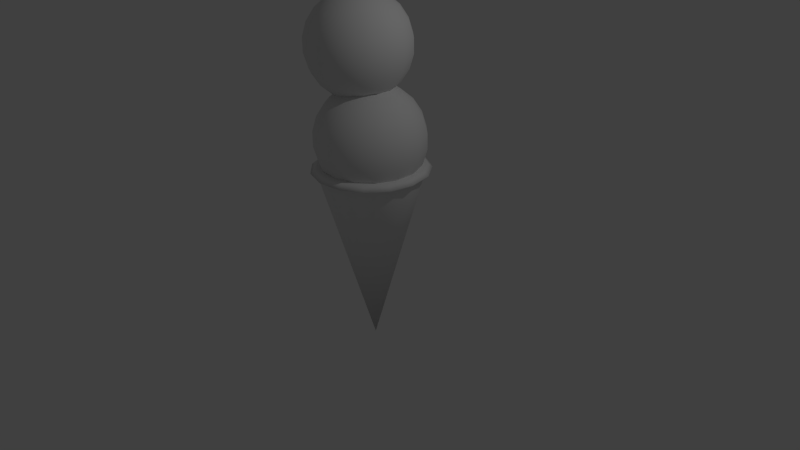 # Source: I-Icecream.blend  (saved by Blender 2.73.0; exported with 4.5.12 LTS)
import bpy
from mathutils import Matrix  # noqa: F401  (used for matrix-valued properties, if any)

bpy.ops.wm.read_factory_settings(use_empty=True)
scene = bpy.context.scene
scene.name = 'Scene'

# ---- collections
col_collection_1 = bpy.data.collections.new('Collection 1'); scene.collection.children.link(col_collection_1)

# ---- materials (node trees are filled in below, after node groups)
mat_002 = bpy.data.materials.new('マテリアル.002')
mat_002.alpha_threshold = 0.0
mat_002.use_transparent_shadow = False
mat_002.roughness = 0.5
mat_x = bpy.data.materials.new('マテリアル')
mat_x.alpha_threshold = 0.0
mat_x.use_transparent_shadow = False
mat_x.roughness = 0.5
mat_003 = bpy.data.materials.new('マテリアル.003')
mat_003.alpha_threshold = 0.0
mat_003.use_transparent_shadow = False
mat_003.roughness = 0.5

# ---- material node trees

# ---- world
world_world = bpy.data.worlds.new('World'); scene.world = world_world
world_world.color = (0.05088, 0.05088, 0.05088)
world_world.use_sun_shadow = False
world_world.sun_shadow_jitter_overblur = 0.0
world_world.cycles.sampling_method = 'MANUAL'
world_world.cycles.sample_map_resolution = 256

# ---- cameras
cam_camera = bpy.data.cameras.new('Camera')
cam_camera.clip_end = 100.0
cam_camera.lens = 35.0
cam_camera.sensor_width = 32.0
cam_camera.sensor_height = 18.0
cam_camera.ortho_scale = 7.314
cam_camera.dof.focus_distance = 0.0
cam_camera.dof.aperture_fstop = 128.0

# ---- lights
light_lamp = bpy.data.lights.new('Lamp', 'POINT')
light_lamp.transmission_factor = 0.0
light_lamp.cutoff_distance = 30.0
light_lamp.energy = 100.0
light_lamp.shadow_buffer_clip_start = 1.001
light_lamp.shadow_soft_size = 0.1
light_lamp.shadow_maximum_resolution = 0.006
light_lamp.use_absolute_resolution = True
light_lamp.cycles.use_multiple_importance_sampling = False

# ---- meshes
me_x = bpy.data.meshes.new('球')
me_x.from_pydata([(-0.2817, 0.0, 0.9595), (-0.5406, 0.0, 0.8413), (-0.7557, 0.0, 0.6549), (-0.9096, 0.0, 0.4154), (-0.9898, 0.0, 0.1423), (-0.9898, 0.0, -0.1423), (-0.9096, 0.0, -0.4154), (-0.7557, 0.0, -0.6549), (-0.5406, 0.0, -0.8413), (-0.2817, 0.0, -0.9595), (-0.2574, 0.1146, 0.9595), (-0.4939, 0.2199, 0.8413), (-0.6904, 0.3074, 0.6549), (-0.831, 0.37, 0.4154), (-0.9042, 0.4026, 0.1423), (-0.9042, 0.4026, -0.1423), (-0.831, 0.37, -0.4154), (-0.6904, 0.3074, -0.6549), (-0.4939, 0.2199, -0.8413), (-0.2574, 0.1146, -0.9595), (-0.1885, 0.2094, 0.9595), (-0.3618, 0.4018, 0.8413), (-0.5057, 0.5616, 0.6549), (-0.6087, 0.676, 0.4154), (-0.6623, 0.7356, 0.1423), (-0.6623, 0.7356, -0.1423), (-0.6087, 0.676, -0.4154), (-0.5057, 0.5616, -0.6549), (-0.3618, 0.4018, -0.8413), (-0.1885, 0.2094, -0.9595), (-0.08706, 0.2679, 0.9595), (-0.1671, 0.5142, 0.8413), (-0.2335, 0.7188, 0.6549), (-0.2811, 0.8651, 0.4154), (-0.3059, 0.9414, 0.1423), (-0.3059, 0.9414, -0.1423), (-0.2811, 0.8651, -0.4154), (-0.2335, 0.7188, -0.6549), (-0.1671, 0.5142, -0.8413), (-0.08706, 0.2679, -0.9595), (0.02945, 0.2802, 0.9595), (0.05651, 0.5377, 0.8413), (0.079, 0.7516, 0.6549), (0.09508, 0.9046, 0.4154), (0.1035, 0.9844, 0.1423), (0.1035, 0.9844, -0.1423), (0.09508, 0.9046, -0.4154), (0.079, 0.7516, -0.6549), (0.05651, 0.5377, -0.8413), (0.02945, 0.2802, -0.9595), (-1.51e-07, 0.0, -1.0), (0.1409, 0.244, 0.9595), (0.2703, 0.4682, 0.8413), (0.3779, 0.6545, 0.6549), (0.4548, 0.7878, 0.4154), (0.4949, 0.8572, 0.1423), (0.4949, 0.8572, -0.1423), (0.4548, 0.7878, -0.4154), (0.3779, 0.6545, -0.6549), (0.2703, 0.4682, -0.8413), (0.1409, 0.244, -0.9595), (0.2279, 0.1656, 0.9595), (0.4374, 0.3178, 0.8413), (0.6114, 0.4442, 0.6549), (0.7359, 0.5347, 0.4154), (0.8008, 0.5818, 0.1423), (0.8008, 0.5818, -0.1423), (0.7359, 0.5347, -0.4154), (0.6114, 0.4442, -0.6549), (0.4374, 0.3178, -0.8413), (0.2279, 0.1656, -0.9595), (-2.987e-07, -3.139e-08, 1.0), (0.2756, 0.05858, 0.9595), (0.5288, 0.1124, 0.8413), (0.7392, 0.1571, 0.6549), (0.8898, 0.1891, 0.4154), (0.9682, 0.2058, 0.1423), (0.9682, 0.2058, -0.1423), (0.8898, 0.1891, -0.4154), (0.7392, 0.1571, -0.6549), (0.5288, 0.1124, -0.8413), (0.2756, 0.05858, -0.9595), (0.2756, -0.05858, 0.9595), (0.5288, -0.1124, 0.8413), (0.7392, -0.1571, 0.6549), (0.8898, -0.1891, 0.4154), (0.9682, -0.2058, 0.1423), (0.9682, -0.2058, -0.1423), (0.8898, -0.1891, -0.4154), (0.7392, -0.1571, -0.6549), (0.5288, -0.1124, -0.8413), (0.2756, -0.05858, -0.9595), (0.2279, -0.1656, 0.9595), (0.4374, -0.3178, 0.8413), (0.6114, -0.4442, 0.6549), (0.7359, -0.5347, 0.4154), (0.8008, -0.5818, 0.1423), (0.8008, -0.5818, -0.1423), (0.7359, -0.5347, -0.4154), (0.6114, -0.4442, -0.6549), (0.4374, -0.3178, -0.8413), (0.2279, -0.1656, -0.9595), (0.1409, -0.244, 0.9595), (0.2703, -0.4682, 0.8413), (0.3779, -0.6545, 0.6549), (0.4548, -0.7878, 0.4154), (0.4949, -0.8572, 0.1423), (0.4949, -0.8572, -0.1423), (0.4548, -0.7878, -0.4154), (0.3779, -0.6545, -0.6549), (0.2703, -0.4682, -0.8413), (0.1409, -0.244, -0.9595), (0.02945, -0.2802, 0.9595), (0.05651, -0.5377, 0.8413), (0.079, -0.7516, 0.6549), (0.09508, -0.9046, 0.4154), (0.1035, -0.9844, 0.1423), (0.1035, -0.9844, -0.1423), (0.09508, -0.9046, -0.4154), (0.079, -0.7516, -0.6549), (0.05651, -0.5377, -0.8413), (0.02945, -0.2802, -0.9595), (-0.08706, -0.2679, 0.9595), (-0.1671, -0.5142, 0.8413), (-0.2335, -0.7188, 0.6549), (-0.2811, -0.8651, 0.4154), (-0.3059, -0.9414, 0.1423), (-0.3059, -0.9414, -0.1423), (-0.2811, -0.8651, -0.4154), (-0.2335, -0.7188, -0.6549), (-0.1671, -0.5142, -0.8413), (-0.08706, -0.2679, -0.9595), (-0.1885, -0.2094, 0.9595), (-0.3618, -0.4018, 0.8413), (-0.5057, -0.5616, 0.6549), (-0.6087, -0.676, 0.4154), (-0.6623, -0.7356, 0.1423), (-0.6623, -0.7356, -0.1423), (-0.6087, -0.676, -0.4154), (-0.5057, -0.5616, -0.6549), (-0.3618, -0.4018, -0.8413), (-0.1885, -0.2094, -0.9595), (-0.2574, -0.1146, 0.9595), (-0.4939, -0.2199, 0.8413), (-0.6904, -0.3074, 0.6549), (-0.831, -0.37, 0.4154), (-0.9042, -0.4026, 0.1423), (-0.9042, -0.4026, -0.1423), (-0.831, -0.37, -0.4154), (-0.6904, -0.3074, -0.6549), (-0.4939, -0.2199, -0.8413), (-0.2574, -0.1146, -0.9595)], [], [(9, 8, 18, 19), (8, 7, 17, 18), (7, 6, 16, 17), (6, 5, 15, 16), (5, 4, 14, 15), (4, 3, 13, 14), (3, 2, 12, 13), (2, 1, 11, 12), (1, 0, 10, 11), (19, 18, 28, 29), (18, 17, 27, 28), (17, 16, 26, 27), (16, 15, 25, 26), (15, 14, 24, 25), (14, 13, 23, 24), (13, 12, 22, 23), (12, 11, 21, 22), (11, 10, 20, 21), (29, 28, 38, 39), (28, 27, 37, 38), (27, 26, 36, 37), (26, 25, 35, 36), (25, 24, 34, 35), (24, 23, 33, 34), (23, 22, 32, 33), (22, 21, 31, 32), (21, 20, 30, 31), (39, 38, 48, 49), (38, 37, 47, 48), (37, 36, 46, 47), (36, 35, 45, 46), (35, 34, 44, 45), (34, 33, 43, 44), (33, 32, 42, 43), (32, 31, 41, 42), (31, 30, 40, 41), (49, 48, 59, 60), (48, 47, 58, 59), (47, 46, 57, 58), (46, 45, 56, 57), (45, 44, 55, 56), (44, 43, 54, 55), (43, 42, 53, 54), (42, 41, 52, 53), (41, 40, 51, 52), (60, 59, 69, 70), (59, 58, 68, 69), (58, 57, 67, 68), (57, 56, 66, 67), (56, 55, 65, 66), (55, 54, 64, 65), (54, 53, 63, 64), (53, 52, 62, 63), (52, 51, 61, 62), (70, 69, 80, 81), (69, 68, 79, 80), (68, 67, 78, 79), (67, 66, 77, 78), (66, 65, 76, 77), (65, 64, 75, 76), (64, 63, 74, 75), (63, 62, 73, 74), (62, 61, 72, 73), (81, 80, 90, 91), (80, 79, 89, 90), (79, 78, 88, 89), (78, 77, 87, 88), (77, 76, 86, 87), (76, 75, 85, 86), (75, 74, 84, 85), (74, 73, 83, 84), (73, 72, 82, 83), (91, 90, 100, 101), (90, 89, 99, 100), (89, 88, 98, 99), (88, 87, 97, 98), (87, 86, 96, 97), (86, 85, 95, 96), (85, 84, 94, 95), (84, 83, 93, 94), (83, 82, 92, 93), (101, 100, 110, 111), (100, 99, 109, 110), (99, 98, 108, 109), (98, 97, 107, 108), (97, 96, 106, 107), (96, 95, 105, 106), (95, 94, 104, 105), (94, 93, 103, 104), (93, 92, 102, 103), (111, 110, 120, 121), (110, 109, 119, 120), (109, 108, 118, 119), (108, 107, 117, 118), (107, 106, 116, 117), (106, 105, 115, 116), (105, 104, 114, 115), (104, 103, 113, 114), (103, 102, 112, 113), (121, 120, 130, 131), (120, 119, 129, 130), (119, 118, 128, 129), (118, 117, 127, 128), (117, 116, 126, 127), (116, 115, 125, 126), (115, 114, 124, 125), (114, 113, 123, 124), (113, 112, 122, 123), (131, 130, 140, 141), (130, 129, 139, 140), (129, 128, 138, 139), (128, 127, 137, 138), (127, 126, 136, 137), (126, 125, 135, 136), (125, 124, 134, 135), (124, 123, 133, 134), (123, 122, 132, 133), (141, 140, 150, 151), (140, 139, 149, 150), (139, 138, 148, 149), (138, 137, 147, 148), (137, 136, 146, 147), (136, 135, 145, 146), (135, 134, 144, 145), (134, 133, 143, 144), (133, 132, 142, 143), (50, 9, 19), (0, 71, 10), (50, 19, 29), (10, 71, 20), (50, 29, 39), (20, 71, 30), (50, 39, 49), (30, 71, 40), (50, 49, 60), (40, 71, 51), (50, 60, 70), (51, 71, 61), (50, 70, 81), (61, 71, 72), (50, 81, 91), (72, 71, 82), (50, 91, 101), (82, 71, 92), (50, 101, 111), (92, 71, 102), (50, 111, 121), (102, 71, 112), (50, 121, 131), (112, 71, 122), (50, 131, 141), (122, 71, 132), (50, 141, 151), (132, 71, 142), (50, 151, 9), (151, 150, 8, 9), (150, 149, 7, 8), (149, 148, 6, 7), (148, 147, 5, 6), (147, 146, 4, 5), (146, 145, 3, 4), (145, 144, 2, 3), (144, 143, 1, 2), (143, 142, 0, 1), (142, 71, 0)])
me_x.polygons.foreach_set('use_smooth', [True] * 165)
_uv = me_x.uv_layers.new(name='UVマップ')
_uv.uv.foreach_set('vector', [0.7793, 0.1971, 0.7625, 0.1486, 0.8043, 0.1431, 0.8, 0.1942, 0.7625, 0.1486, 0.7448, 0.09526, 0.8098, 0.08712, 0.8043, 0.1431, 0.396, 0.9305, 0.3899, 0.8219, 0.4866, 0.801, 0.5364, 0.8978, 0.3899, 0.8219, 0.3891, 0.7572, 0.4596, 0.7422, 0.4866, 0.801, 0.3891, 0.7572, 0.3895, 0.7125, 0.4418, 0.7012, 0.4596, 0.7422, 0.3895, 0.7125, 0.39, 0.6786, 0.4285, 0.67, 0.4418, 0.7012, 0.39, 0.6786, 0.3903, 0.6509, 0.4175, 0.6446, 0.4285, 0.67, 0.3903, 0.6509, 0.3902, 0.627, 0.4077, 0.6228, 0.4175, 0.6446, 0.3902, 0.627, 0.3898, 0.6051, 0.3984, 0.603, 0.4077, 0.6228, 0.8, 0.1942, 0.8043, 0.1431, 0.8448, 0.155, 0.82, 0.2, 0.8043, 0.1431, 0.8098, 0.08712, 0.8725, 0.1061, 0.8448, 0.155, 0.5364, 0.8978, 0.4866, 0.801, 0.5666, 0.7426, 0.6514, 0.8107, 0.4866, 0.801, 0.4596, 0.7422, 0.5179, 0.6998, 0.5666, 0.7426, 0.4596, 0.7422, 0.4418, 0.7012, 0.485, 0.6696, 0.5179, 0.6998, 0.4418, 0.7012, 0.4285, 0.67, 0.4601, 0.6465, 0.485, 0.6696, 0.4285, 0.67, 0.4175, 0.6446, 0.4397, 0.6279, 0.4601, 0.6465, 0.4175, 0.6446, 0.4077, 0.6228, 0.4219, 0.6119, 0.4397, 0.6279, 0.4077, 0.6228, 0.3984, 0.603, 0.4054, 0.5976, 0.4219, 0.6119, 0.82, 0.2, 0.8448, 0.155, 0.8769, 0.1824, 0.8359, 0.2134, 0.8448, 0.155, 0.8725, 0.1061, 0.9221, 0.149, 0.8769, 0.1824, 0.6514, 0.8107, 0.5666, 0.7426, 0.6158, 0.6567, 0.721, 0.6844, 0.5666, 0.7426, 0.5179, 0.6998, 0.554, 0.6374, 0.6158, 0.6567, 0.5179, 0.6998, 0.485, 0.6696, 0.5116, 0.6232, 0.554, 0.6374, 0.485, 0.6696, 0.4601, 0.6465, 0.4795, 0.6122, 0.5116, 0.6232, 0.4601, 0.6465, 0.4397, 0.6279, 0.4533, 0.6034, 0.4795, 0.6122, 0.4397, 0.6279, 0.4219, 0.6119, 0.4305, 0.5961, 0.4533, 0.6034, 0.4219, 0.6119, 0.4054, 0.5976, 0.4096, 0.5897, 0.4305, 0.5961, 0.8359, 0.2134, 0.8769, 0.1824, 0.895, 0.2204, 0.845, 0.2321, 0.8769, 0.1824, 0.9221, 0.149, 0.9499, 0.2083, 0.895, 0.2204, 0.721, 0.6844, 0.6158, 0.6567, 0.6259, 0.5582, 0.7333, 0.5407, 0.6158, 0.6567, 0.554, 0.6374, 0.5615, 0.5657, 0.6259, 0.5582, 0.554, 0.6374, 0.5116, 0.6232, 0.517, 0.57, 0.5615, 0.5657, 0.5116, 0.6232, 0.4795, 0.6122, 0.4832, 0.573, 0.517, 0.57, 0.4795, 0.6122, 0.4533, 0.6034, 0.4557, 0.5756, 0.4832, 0.573, 0.4533, 0.6034, 0.4305, 0.5961, 0.4319, 0.5782, 0.4557, 0.5756, 0.4305, 0.5961, 0.4096, 0.5897, 0.4102, 0.5809, 0.4319, 0.5782, 0.845, 0.2321, 0.895, 0.2204, 0.8962, 0.2626, 0.8457, 0.2529, 0.895, 0.2204, 0.9499, 0.2083, 0.9512, 0.2738, 0.8962, 0.2626, 0.7333, 0.5407, 0.6259, 0.5582, 0.5949, 0.4641, 0.686, 0.4045, 0.6259, 0.5582, 0.5615, 0.5657, 0.5392, 0.4972, 0.5949, 0.4641, 0.5615, 0.5657, 0.517, 0.57, 0.5003, 0.5192, 0.5392, 0.4972, 0.517, 0.57, 0.4832, 0.573, 0.4707, 0.5357, 0.5003, 0.5192, 0.4832, 0.573, 0.4557, 0.5756, 0.4466, 0.5493, 0.4707, 0.5357, 0.4557, 0.5756, 0.4319, 0.5782, 0.4259, 0.5613, 0.4466, 0.5493, 0.4319, 0.5782, 0.4102, 0.5809, 0.4072, 0.5726, 0.4259, 0.5613, 0.8457, 0.2529, 0.8962, 0.2626, 0.8801, 0.3015, 0.8379, 0.2722, 0.8962, 0.2626, 0.9512, 0.2738, 0.9258, 0.3342, 0.8801, 0.3015, 0.686, 0.4045, 0.5949, 0.4641, 0.5284, 0.3907, 0.5873, 0.2992, 0.5949, 0.4641, 0.5392, 0.4972, 0.491, 0.4436, 0.5284, 0.3907, 0.5392, 0.4972, 0.5003, 0.5192, 0.4644, 0.4795, 0.491, 0.4436, 0.5003, 0.5192, 0.4707, 0.5357, 0.444, 0.5067, 0.4644, 0.4795, 0.4707, 0.5357, 0.4466, 0.5493, 0.4276, 0.5289, 0.444, 0.5067, 0.4466, 0.5493, 0.4259, 0.5613, 0.4136, 0.5482, 0.4276, 0.5289, 0.4259, 0.5613, 0.4072, 0.5726, 0.401, 0.5662, 0.4136, 0.5482, 0.8379, 0.2722, 0.8801, 0.3015, 0.8495, 0.3306, 0.8229, 0.2866, 0.8801, 0.3015, 0.9258, 0.3342, 0.878, 0.3791, 0.8495, 0.3306, 0.5873, 0.2992, 0.5284, 0.3907, 0.4378, 0.3508, 0.4544, 0.2432, 0.5284, 0.3907, 0.491, 0.4436, 0.4251, 0.4143, 0.4378, 0.3508, 0.491, 0.4436, 0.4644, 0.4795, 0.4154, 0.4579, 0.4251, 0.4143, 0.4644, 0.4795, 0.444, 0.5067, 0.4079, 0.491, 0.4154, 0.4579, 0.444, 0.5067, 0.4276, 0.5289, 0.4019, 0.518, 0.4079, 0.491, 0.4276, 0.5289, 0.4136, 0.5482, 0.397, 0.5414, 0.4019, 0.518, 0.4136, 0.5482, 0.401, 0.5662, 0.3928, 0.5629, 0.397, 0.5414, 0.8229, 0.2866, 0.8495, 0.3306, 0.8098, 0.3447, 0.8034, 0.2937, 0.8495, 0.3306, 0.878, 0.3791, 0.816, 0.4005, 0.8098, 0.3447, 0.4544, 0.2432, 0.4378, 0.3508, 0.3388, 0.3511, 0.3102, 0.2461, 0.4378, 0.3508, 0.4251, 0.4143, 0.353, 0.4143, 0.3388, 0.3511, 0.4251, 0.4143, 0.4154, 0.4579, 0.3619, 0.4581, 0.353, 0.4143, 0.4154, 0.4579, 0.4079, 0.491, 0.3685, 0.4914, 0.3619, 0.4581, 0.4079, 0.491, 0.4019, 0.518, 0.374, 0.5185, 0.3685, 0.4914, 0.4019, 0.518, 0.397, 0.5414, 0.379, 0.5418, 0.374, 0.5185, 0.397, 0.5414, 0.3928, 0.5629, 0.384, 0.5632, 0.379, 0.5418, 0.8034, 0.2937, 0.8098, 0.3447, 0.7677, 0.3414, 0.7826, 0.2923, 0.8098, 0.3447, 0.816, 0.4005, 0.7507, 0.395, 0.7677, 0.3414, 0.3102, 0.2461, 0.3388, 0.3511, 0.2485, 0.3917, 0.1796, 0.3074, 0.3388, 0.3511, 0.353, 0.4143, 0.2872, 0.4436, 0.2485, 0.3917, 0.353, 0.4143, 0.3619, 0.4581, 0.3131, 0.48, 0.2872, 0.4436, 0.3619, 0.4581, 0.3685, 0.4914, 0.3326, 0.5077, 0.3131, 0.48, 0.3685, 0.4914, 0.374, 0.5185, 0.3487, 0.5303, 0.3326, 0.5077, 0.374, 0.5185, 0.379, 0.5418, 0.3628, 0.5496, 0.3487, 0.5303, 0.379, 0.5418, 0.384, 0.5632, 0.376, 0.567, 0.3628, 0.5496, 0.7826, 0.2923, 0.7677, 0.3414, 0.7306, 0.3213, 0.7643, 0.2825, 0.7677, 0.3414, 0.7507, 0.395, 0.6933, 0.3634, 0.7306, 0.3213, 0.1796, 0.3074, 0.2485, 0.3917, 0.1824, 0.4655, 0.08529, 0.4165, 0.2485, 0.3917, 0.2872, 0.4436, 0.2389, 0.4972, 0.1824, 0.4655, 0.2872, 0.4436, 0.3131, 0.48, 0.2774, 0.5199, 0.2389, 0.4972, 0.3131, 0.48, 0.3326, 0.5077, 0.3066, 0.5373, 0.2774, 0.5199, 0.3326, 0.5077, 0.3487, 0.5303, 0.3304, 0.5513, 0.3066, 0.5373, 0.3487, 0.5303, 0.3628, 0.5496, 0.3511, 0.5632, 0.3304, 0.5513, 0.3628, 0.5496, 0.376, 0.567, 0.3703, 0.5738, 0.3511, 0.5632, 0.7643, 0.2825, 0.7306, 0.3213, 0.7049, 0.2879, 0.7515, 0.2661, 0.7306, 0.3213, 0.6933, 0.3634, 0.6538, 0.3111, 0.7049, 0.2879, 0.08529, 0.4165, 0.1824, 0.4655, 0.1521, 0.5598, 0.04347, 0.5545, 0.1824, 0.4655, 0.2389, 0.4972, 0.2166, 0.5657, 0.1521, 0.5598, 0.2389, 0.4972, 0.2774, 0.5199, 0.2611, 0.5708, 0.2166, 0.5657, 0.2774, 0.5199, 0.3066, 0.5373, 0.2948, 0.5748, 0.2611, 0.5708, 0.3066, 0.5373, 0.3304, 0.5513, 0.3222, 0.578, 0.2948, 0.5748, 0.3304, 0.5513, 0.3511, 0.5632, 0.346, 0.5805, 0.3222, 0.578, 0.3511, 0.5632, 0.3703, 0.5738, 0.3678, 0.5823, 0.346, 0.5805, 0.7515, 0.2661, 0.7049, 0.2879, 0.6951, 0.2469, 0.7464, 0.2459, 0.7049, 0.2879, 0.6538, 0.3111, 0.6389, 0.2473, 0.6951, 0.2469, 0.04347, 0.5545, 0.1521, 0.5598, 0.1628, 0.6582, 0.06144, 0.6976, 0.1521, 0.5598, 0.2166, 0.5657, 0.2242, 0.6374, 0.1628, 0.6582, 0.2166, 0.5657, 0.2611, 0.5708, 0.2668, 0.624, 0.2242, 0.6374, 0.2611, 0.5708, 0.2948, 0.5748, 0.2993, 0.614, 0.2668, 0.624, 0.2948, 0.5748, 0.3222, 0.578, 0.3256, 0.6057, 0.2993, 0.614, 0.3222, 0.578, 0.346, 0.5805, 0.3483, 0.5983, 0.3256, 0.6057, 0.346, 0.5805, 0.3678, 0.5823, 0.369, 0.5911, 0.3483, 0.5983, 0.7464, 0.2459, 0.6951, 0.2469, 0.7027, 0.2054, 0.7501, 0.2254, 0.6951, 0.2469, 0.6389, 0.2473, 0.6512, 0.1829, 0.7027, 0.2054, 0.06144, 0.6976, 0.1628, 0.6582, 0.2127, 0.7438, 0.1361, 0.821, 0.1628, 0.6582, 0.2242, 0.6374, 0.2603, 0.6998, 0.2127, 0.7438, 0.2242, 0.6374, 0.2668, 0.624, 0.2937, 0.6702, 0.2603, 0.6998, 0.2668, 0.624, 0.2993, 0.614, 0.3193, 0.6479, 0.2937, 0.6702, 0.2993, 0.614, 0.3256, 0.6057, 0.34, 0.6296, 0.3193, 0.6479, 0.3256, 0.6057, 0.3483, 0.5983, 0.3577, 0.6136, 0.34, 0.6296, 0.3483, 0.5983, 0.369, 0.5911, 0.3737, 0.5986, 0.3577, 0.6136, 0.7501, 0.2254, 0.7027, 0.2054, 0.7266, 0.1707, 0.7617, 0.2081, 0.7027, 0.2054, 0.6512, 0.1829, 0.6887, 0.1292, 0.7266, 0.1707, 0.1361, 0.821, 0.2127, 0.7438, 0.293, 0.8017, 0.2544, 0.9034, 0.2127, 0.7438, 0.2603, 0.6998, 0.3186, 0.7422, 0.293, 0.8017, 0.2603, 0.6998, 0.2937, 0.6702, 0.3371, 0.7015, 0.3186, 0.7422, 0.2937, 0.6702, 0.3193, 0.6479, 0.3514, 0.6708, 0.3371, 0.7015, 0.3193, 0.6479, 0.34, 0.6296, 0.3629, 0.6456, 0.3514, 0.6708, 0.34, 0.6296, 0.3577, 0.6136, 0.3725, 0.6238, 0.3629, 0.6456, 0.3577, 0.6136, 0.3737, 0.5986, 0.3811, 0.6036, 0.3725, 0.6238, 0.7964, 0.2442, 0.7793, 0.1971, 0.8, 0.1942, 0.3898, 0.6051, 0.3891, 0.5838, 0.3984, 0.603, 0.7964, 0.2442, 0.8, 0.1942, 0.82, 0.2, 0.3984, 0.603, 0.3891, 0.5838, 0.4054, 0.5976, 0.7964, 0.2442, 0.82, 0.2, 0.8359, 0.2134, 0.4054, 0.5976, 0.3891, 0.5838, 0.4096, 0.5897, 0.7964, 0.2442, 0.8359, 0.2134, 0.845, 0.2321, 0.4096, 0.5897, 0.3891, 0.5838, 0.4102, 0.5809, 0.7964, 0.2442, 0.845, 0.2321, 0.8457, 0.2529, 0.4102, 0.5809, 0.3891, 0.5838, 0.4072, 0.5726, 0.7964, 0.2442, 0.8457, 0.2529, 0.8379, 0.2722, 0.4072, 0.5726, 0.3891, 0.5838, 0.401, 0.5662, 0.7964, 0.2442, 0.8379, 0.2722, 0.8229, 0.2866, 0.401, 0.5662, 0.3891, 0.5838, 0.3928, 0.5629, 0.7964, 0.2442, 0.8229, 0.2866, 0.8034, 0.2937, 0.3928, 0.5629, 0.3891, 0.5838, 0.384, 0.5632, 0.7964, 0.2442, 0.8034, 0.2937, 0.7826, 0.2923, 0.384, 0.5632, 0.3891, 0.5838, 0.376, 0.567, 0.7964, 0.2442, 0.7826, 0.2923, 0.7643, 0.2825, 0.376, 0.567, 0.3891, 0.5838, 0.3703, 0.5738, 0.7964, 0.2442, 0.7643, 0.2825, 0.7515, 0.2661, 0.3703, 0.5738, 0.3891, 0.5838, 0.3678, 0.5823, 0.7964, 0.2442, 0.7515, 0.2661, 0.7464, 0.2459, 0.3678, 0.5823, 0.3891, 0.5838, 0.369, 0.5911, 0.7964, 0.2442, 0.7464, 0.2459, 0.7501, 0.2254, 0.369, 0.5911, 0.3891, 0.5838, 0.3737, 0.5986, 0.7964, 0.2442, 0.7501, 0.2254, 0.7617, 0.2081, 0.3737, 0.5986, 0.3891, 0.5838, 0.3811, 0.6036, 0.7964, 0.2442, 0.7617, 0.2081, 0.7793, 0.1971, 0.7617, 0.2081, 0.7266, 0.1707, 0.7625, 0.1486, 0.7793, 0.1971, 0.7266, 0.1707, 0.6887, 0.1292, 0.7448, 0.09526, 0.7625, 0.1486, 0.2544, 0.9034, 0.293, 0.8017, 0.3899, 0.8219, 0.396, 0.9305, 0.293, 0.8017, 0.3186, 0.7422, 0.3891, 0.7572, 0.3899, 0.8219, 0.3186, 0.7422, 0.3371, 0.7015, 0.3895, 0.7125, 0.3891, 0.7572, 0.3371, 0.7015, 0.3514, 0.6708, 0.39, 0.6786, 0.3895, 0.7125, 0.3514, 0.6708, 0.3629, 0.6456, 0.3903, 0.6509, 0.39, 0.6786, 0.3629, 0.6456, 0.3725, 0.6238, 0.3902, 0.627, 0.3903, 0.6509, 0.3725, 0.6238, 0.3811, 0.6036, 0.3898, 0.6051, 0.3902, 0.627, 0.3811, 0.6036, 0.3891, 0.5838, 0.3898, 0.6051])
me_x.materials.append(mat_002)
me_x.use_remesh_preserve_volume = False
me_x.use_remesh_preserve_attributes = False
me_x.use_mirror_vertex_groups = False
me_x.update()
me_x_1 = bpy.data.meshes.new('円錐')
me_x_1.from_pydata([(0.7509, 1.816e-07, -1.203), (0.6758, 1.904e-07, -1.261), (0.5256, 1.904e-07, -1.261), (0.4505, 1.816e-07, -1.203), (0.5256, 1.728e-07, -1.144), (0.6758, 1.728e-07, -1.144), (0.686, -0.3054, -1.203), (0.6174, -0.2749, -1.261), (0.4802, -0.2138, -1.261), (0.4116, -0.1832, -1.203), (0.4802, -0.2138, -1.144), (0.6174, -0.2749, -1.144), (0.5024, -0.558, -1.203), (0.4522, -0.5022, -1.261), (0.3517, -0.3906, -1.261), (0.3015, -0.3348, -1.203), (0.3517, -0.3906, -1.144), (0.4522, -0.5022, -1.144), (0.232, -0.7141, -1.203), (0.2088, -0.6427, -1.261), (0.1624, -0.4999, -1.261), (0.1392, -0.4285, -1.203), (0.1624, -0.4999, -1.144), (0.2088, -0.6427, -1.144), (-0.07849, -0.7468, -1.203), (-0.07064, -0.6721, -1.261), (-0.05494, -0.5227, -1.261), (-0.04709, -0.4481, -1.203), (-0.05494, -0.5227, -1.144), (-0.07064, -0.6721, -1.144), (-0.3754, -0.6503, -1.203), (-0.3379, -0.5852, -1.261), (-0.2628, -0.4552, -1.261), (-0.2253, -0.3902, -1.203), (-0.2628, -0.4552, -1.144), (-0.3379, -0.5852, -1.144), (-0.6075, -0.4414, -1.203), (-0.5467, -0.3972, -1.261), (-0.4252, -0.3089, -1.261), (-0.3645, -0.2648, -1.203), (-0.4252, -0.3089, -1.144), (-0.5467, -0.3972, -1.144), (-0.7345, -0.1561, -1.203), (-0.661, -0.1405, -1.261), (-0.5141, -0.1093, -1.261), (-0.4407, -0.09367, -1.203), (-0.5141, -0.1093, -1.144), (-0.661, -0.1405, -1.144), (-0.7345, 0.1561, -1.203), (-0.661, 0.1405, -1.261), (-0.5141, 0.1093, -1.261), (-0.4407, 0.09367, -1.203), (-0.5141, 0.1093, -1.144), (-0.661, 0.1405, -1.144), (-0.6075, 0.4414, -1.203), (-0.5467, 0.3972, -1.261), (-0.4252, 0.3089, -1.261), (-0.3645, 0.2648, -1.203), (-0.4252, 0.3089, -1.144), (-0.5467, 0.3972, -1.144), (-0.3754, 0.6503, -1.203), (-0.3379, 0.5852, -1.261), (-0.2628, 0.4552, -1.261), (-0.2253, 0.3902, -1.203), (-0.2628, 0.4552, -1.144), (-0.3379, 0.5852, -1.144), (-0.07849, 0.7468, -1.203), (-0.07064, 0.6721, -1.261), (-0.05494, 0.5227, -1.261), (-0.04709, 0.4481, -1.203), (-0.05494, 0.5227, -1.144), (-0.07064, 0.6721, -1.144), (0.232, 0.7141, -1.203), (0.2088, 0.6427, -1.261), (0.1624, 0.4999, -1.261), (0.1392, 0.4285, -1.203), (0.1624, 0.4999, -1.144), (0.2088, 0.6427, -1.144), (0.5024, 0.558, -1.203), (0.4522, 0.5022, -1.261), (0.3517, 0.3906, -1.261), (0.3015, 0.3348, -1.203), (0.3517, 0.3906, -1.144), (0.4522, 0.5022, -1.144), (0.686, 0.3054, -1.203), (0.6174, 0.2749, -1.261), (0.4802, 0.2138, -1.261), (0.4116, 0.1832, -1.203), (0.4802, 0.2138, -1.144), (0.6174, 0.2749, -1.144), (0.0, 0.67, -1.17), (0.2725, 0.6121, -1.17), (0.4979, 0.4483, -1.17), (0.6372, 0.207, -1.17), (0.6663, -0.07003, -1.17), (0.5802, -0.335, -1.17), (0.3938, -0.542, -1.17), (0.1393, -0.6554, -1.17), (-0.1393, -0.6554, -1.17), (-0.3938, -0.542, -1.17), (-0.5802, -0.335, -1.17), (-0.6663, -0.07003, -1.17), (-0.6372, 0.207, -1.17), (-0.4979, 0.4483, -1.17), (-0.2725, 0.6121, -1.17), (0.0, 0.0, 1.17)], [], [(0, 6, 7, 1), (1, 7, 8, 2), (2, 8, 9, 3), (3, 9, 10, 4), (4, 10, 11, 5), (0, 5, 11, 6), (6, 12, 13, 7), (7, 13, 14, 8), (8, 14, 15, 9), (9, 15, 16, 10), (10, 16, 17, 11), (11, 17, 12, 6), (12, 18, 19, 13), (13, 19, 20, 14), (14, 20, 21, 15), (15, 21, 22, 16), (16, 22, 23, 17), (17, 23, 18, 12), (18, 24, 25, 19), (19, 25, 26, 20), (20, 26, 27, 21), (21, 27, 28, 22), (22, 28, 29, 23), (23, 29, 24, 18), (24, 30, 31, 25), (25, 31, 32, 26), (26, 32, 33, 27), (27, 33, 34, 28), (28, 34, 35, 29), (29, 35, 30, 24), (30, 36, 37, 31), (31, 37, 38, 32), (32, 38, 39, 33), (33, 39, 40, 34), (34, 40, 41, 35), (35, 41, 36, 30), (36, 42, 43, 37), (37, 43, 44, 38), (38, 44, 45, 39), (39, 45, 46, 40), (40, 46, 47, 41), (41, 47, 42, 36), (42, 48, 49, 43), (43, 49, 50, 44), (44, 50, 51, 45), (45, 51, 52, 46), (46, 52, 53, 47), (47, 53, 48, 42), (48, 54, 55, 49), (49, 55, 56, 50), (50, 56, 57, 51), (51, 57, 58, 52), (52, 58, 59, 53), (53, 59, 54, 48), (54, 60, 61, 55), (55, 61, 62, 56), (56, 62, 63, 57), (57, 63, 64, 58), (58, 64, 65, 59), (59, 65, 60, 54), (60, 66, 67, 61), (61, 67, 68, 62), (62, 68, 69, 63), (63, 69, 70, 64), (64, 70, 71, 65), (65, 71, 66, 60), (66, 72, 73, 67), (67, 73, 74, 68), (68, 74, 75, 69), (69, 75, 76, 70), (70, 76, 77, 71), (71, 77, 72, 66), (72, 78, 79, 73), (73, 79, 80, 74), (74, 80, 81, 75), (75, 81, 82, 76), (76, 82, 83, 77), (77, 83, 78, 72), (78, 84, 85, 79), (79, 85, 86, 80), (80, 86, 87, 81), (81, 87, 88, 82), (82, 88, 89, 83), (83, 89, 84, 78), (84, 0, 1, 85), (85, 1, 2, 86), (86, 2, 3, 87), (87, 3, 4, 88), (88, 4, 5, 89), (89, 5, 0, 84), (103, 105, 104), (90, 105, 91), (102, 105, 103), (101, 105, 102), (100, 105, 101), (99, 105, 100), (98, 105, 99), (97, 105, 98), (96, 105, 97), (95, 105, 96), (94, 105, 95), (93, 105, 94), (92, 105, 93), (104, 105, 90), (91, 105, 92)])
me_x_1.polygons.foreach_set('use_smooth', [True] * 105)
_uv = me_x_1.uv_layers.new(name='UVマップ')
_uv.uv.foreach_set('vector', [0.08695, 0.9603, 0.05215, 0.9337, 0.06237, 0.9246, 0.09277, 0.9475, 0.09277, 0.9475, 0.06237, 0.9246, 0.0776, 0.9113, 0.1016, 0.9289, 0.1016, 0.9289, 0.0776, 0.9113, 0.08686, 0.9032, 0.107, 0.9176, 0.107, 0.9176, 0.08686, 0.9032, 0.09482, 0.8962, 0.1117, 0.9078, 0.1117, 0.9078, 0.09482, 0.8962, 0.1032, 0.8879, 0.1164, 0.8966, 0.08695, 0.9603, 0.0791, 0.9765, 0.04104, 0.943, 0.05215, 0.9337, 0.05215, 0.9337, 0.03153, 0.8966, 0.04419, 0.8923, 0.06237, 0.9246, 0.06237, 0.9246, 0.04419, 0.8923, 0.063, 0.8862, 0.0776, 0.9113, 0.0776, 0.9113, 0.063, 0.8862, 0.07445, 0.8826, 0.08686, 0.9032, 0.08686, 0.9032, 0.07445, 0.8826, 0.08429, 0.8796, 0.09482, 0.8962, 0.09482, 0.8962, 0.08429, 0.8796, 0.09493, 0.8757, 0.1032, 0.8879, 0.04104, 0.943, 0.01685, 0.9016, 0.03153, 0.8966, 0.05215, 0.9337, 0.03153, 0.8966, 0.02681, 0.8542, 0.04026, 0.8554, 0.04419, 0.8923, 0.04419, 0.8923, 0.04026, 0.8554, 0.05993, 0.8575, 0.063, 0.8862, 0.063, 0.8862, 0.05993, 0.8575, 0.07179, 0.859, 0.07445, 0.8826, 0.07445, 0.8826, 0.07179, 0.859, 0.08195, 0.8604, 0.08429, 0.8796, 0.08429, 0.8796, 0.08195, 0.8604, 0.09313, 0.8616, 0.09493, 0.8757, 0.01685, 0.9016, 0.01104, 0.8529, 0.02681, 0.8542, 0.03153, 0.8966, 0.02681, 0.8542, 0.03999, 0.8132, 0.05189, 0.8199, 0.04026, 0.8554, 0.04026, 0.8554, 0.05189, 0.8199, 0.0691, 0.83, 0.05993, 0.8575, 0.05993, 0.8575, 0.0691, 0.83, 0.07936, 0.8364, 0.07179, 0.859, 0.07179, 0.859, 0.07936, 0.8364, 0.08807, 0.842, 0.08195, 0.8604, 0.08195, 0.8604, 0.08807, 0.842, 0.09783, 0.848, 0.09313, 0.8616, 0.01104, 0.8529, 0.02601, 0.8054, 0.03999, 0.8132, 0.02681, 0.8542, 0.03999, 0.8132, 0.06921, 0.781, 0.0774, 0.792, 0.05189, 0.8199, 0.05189, 0.8199, 0.0774, 0.792, 0.08907, 0.8085, 0.0691, 0.83, 0.0691, 0.83, 0.08907, 0.8085, 0.09591, 0.8187, 0.07936, 0.8364, 0.07936, 0.8364, 0.09591, 0.8187, 0.1016, 0.8276, 0.08807, 0.842, 0.08807, 0.842, 0.1016, 0.8276, 0.1082, 0.8374, 0.09783, 0.848, 0.02601, 0.8054, 0.0596, 0.768, 0.06921, 0.781, 0.03999, 0.8132, 0.06921, 0.781, 0.1094, 0.7634, 0.1124, 0.7769, 0.0774, 0.792, 0.0774, 0.792, 0.1124, 0.7769, 0.1164, 0.7969, 0.08907, 0.8085, 0.08907, 0.8085, 0.1164, 0.7969, 0.1186, 0.8091, 0.09591, 0.8187, 0.09591, 0.8187, 0.1186, 0.8091, 0.1204, 0.8198, 0.1016, 0.8276, 0.1016, 0.8276, 0.1204, 0.8198, 0.1226, 0.8317, 0.1082, 0.8374, 0.0596, 0.768, 0.1058, 0.7476, 0.1094, 0.7634, 0.06921, 0.781, 0.1094, 0.7634, 0.1533, 0.7634, 0.1506, 0.7771, 0.1124, 0.7769, 0.1124, 0.7769, 0.1506, 0.7771, 0.1463, 0.7971, 0.1164, 0.7969, 0.1164, 0.7969, 0.1463, 0.7971, 0.1435, 0.8092, 0.1186, 0.8091, 0.1186, 0.8091, 0.1435, 0.8092, 0.141, 0.8197, 0.1204, 0.8198, 0.1204, 0.8198, 0.141, 0.8197, 0.1386, 0.8316, 0.1226, 0.8317, 0.1058, 0.7476, 0.1565, 0.7475, 0.1533, 0.7634, 0.1094, 0.7634, 0.1533, 0.7634, 0.1935, 0.7812, 0.1856, 0.7925, 0.1506, 0.7771, 0.1506, 0.7771, 0.1856, 0.7925, 0.1737, 0.8091, 0.1463, 0.7971, 0.1463, 0.7971, 0.1737, 0.8091, 0.1663, 0.8191, 0.1435, 0.8092, 0.1435, 0.8092, 0.1663, 0.8191, 0.1599, 0.8277, 0.141, 0.8197, 0.141, 0.8197, 0.1599, 0.8277, 0.1532, 0.8376, 0.1386, 0.8316, 0.1565, 0.7475, 0.2028, 0.7679, 0.1935, 0.7812, 0.1533, 0.7634, 0.1935, 0.7812, 0.2231, 0.8135, 0.2114, 0.8207, 0.1856, 0.7925, 0.1856, 0.7925, 0.2114, 0.8207, 0.1938, 0.831, 0.1737, 0.8091, 0.1737, 0.8091, 0.1938, 0.831, 0.1832, 0.8371, 0.1663, 0.8191, 0.1663, 0.8191, 0.1832, 0.8371, 0.1739, 0.8424, 0.1599, 0.8277, 0.1599, 0.8277, 0.1739, 0.8424, 0.164, 0.8487, 0.1532, 0.8376, 0.2028, 0.7679, 0.237, 0.8051, 0.2231, 0.8135, 0.1935, 0.7812, 0.2231, 0.8135, 0.237, 0.855, 0.2234, 0.8567, 0.2114, 0.8207, 0.2114, 0.8207, 0.2234, 0.8567, 0.2033, 0.8589, 0.1938, 0.831, 0.1938, 0.831, 0.2033, 0.8589, 0.1911, 0.8601, 0.1832, 0.8371, 0.1832, 0.8371, 0.1911, 0.8601, 0.1807, 0.8611, 0.1739, 0.8424, 0.1739, 0.8424, 0.1807, 0.8611, 0.1694, 0.8627, 0.164, 0.8487, 0.237, 0.8051, 0.2531, 0.8529, 0.237, 0.855, 0.2231, 0.8135, 0.237, 0.855, 0.2327, 0.8985, 0.2195, 0.8944, 0.2234, 0.8567, 0.2234, 0.8567, 0.2195, 0.8944, 0.2003, 0.8881, 0.2033, 0.8589, 0.2033, 0.8589, 0.2003, 0.8881, 0.1888, 0.8841, 0.1911, 0.8601, 0.1911, 0.8601, 0.1888, 0.8841, 0.1791, 0.8805, 0.1807, 0.8611, 0.1807, 0.8611, 0.1791, 0.8805, 0.1683, 0.8771, 0.1694, 0.8627, 0.2531, 0.8529, 0.2482, 0.9033, 0.2327, 0.8985, 0.237, 0.855, 0.2327, 0.8985, 0.2105, 0.9364, 0.2002, 0.9272, 0.2195, 0.8944, 0.2195, 0.8944, 0.2002, 0.9272, 0.1853, 0.9133, 0.2003, 0.8881, 0.2003, 0.8881, 0.1853, 0.9133, 0.1765, 0.9048, 0.1888, 0.8841, 0.1888, 0.8841, 0.1765, 0.9048, 0.1691, 0.8973, 0.1791, 0.8805, 0.1791, 0.8805, 0.1691, 0.8973, 0.1608, 0.8893, 0.1683, 0.8771, 0.2482, 0.9033, 0.2227, 0.9472, 0.2105, 0.9364, 0.2327, 0.8985, 0.2105, 0.9364, 0.1745, 0.962, 0.1688, 0.9492, 0.2002, 0.9272, 0.2002, 0.9272, 0.1688, 0.9492, 0.1608, 0.9302, 0.1853, 0.9133, 0.1853, 0.9133, 0.1608, 0.9302, 0.1562, 0.9186, 0.1765, 0.9048, 0.1765, 0.9048, 0.1562, 0.9186, 0.1525, 0.9085, 0.1691, 0.8973, 0.1691, 0.8973, 0.1525, 0.9085, 0.1482, 0.8973, 0.1608, 0.8893, 0.2227, 0.9472, 0.1812, 0.977, 0.1745, 0.962, 0.2105, 0.9364, 0.1745, 0.962, 0.1307, 0.9707, 0.1307, 0.9565, 0.1688, 0.9492, 0.1688, 0.9492, 0.1307, 0.9565, 0.1311, 0.9357, 0.1608, 0.9302, 0.1608, 0.9302, 0.1311, 0.9357, 0.1316, 0.9231, 0.1562, 0.9186, 0.1562, 0.9186, 0.1316, 0.9231, 0.1321, 0.9122, 0.1525, 0.9085, 0.1525, 0.9085, 0.1321, 0.9122, 0.1324, 0.8997, 0.1482, 0.8973, 0.1812, 0.977, 0.1307, 0.9874, 0.1307, 0.9707, 0.1745, 0.962, 0.1307, 0.9707, 0.08695, 0.9603, 0.09277, 0.9475, 0.1307, 0.9565, 0.1307, 0.9565, 0.09277, 0.9475, 0.1016, 0.9289, 0.1311, 0.9357, 0.1311, 0.9357, 0.1016, 0.9289, 0.107, 0.9176, 0.1316, 0.9231, 0.1316, 0.9231, 0.107, 0.9176, 0.1117, 0.9078, 0.1321, 0.9122, 0.1321, 0.9122, 0.1117, 0.9078, 0.1164, 0.8966, 0.1324, 0.8997, 0.1307, 0.9874, 0.0791, 0.9765, 0.08695, 0.9603, 0.1307, 0.9707, 0.782, 0.8094, 0.5319, 0.4653, 0.9003, 0.6779, 0.955, 0.5097, 0.5319, 0.4653, 0.9365, 0.3338, 0.6204, 0.8813, 0.5319, 0.4653, 0.782, 0.8094, 0.4435, 0.8813, 0.5319, 0.4653, 0.6204, 0.8813, 0.2819, 0.8094, 0.5319, 0.4653, 0.4435, 0.8813, 0.1635, 0.6779, 0.5319, 0.4653, 0.2819, 0.8094, 0.1089, 0.5097, 0.5319, 0.4653, 0.1635, 0.6779, 0.1273, 0.3338, 0.5319, 0.4653, 0.1089, 0.5097, 0.2158, 0.1806, 0.5319, 0.4653, 0.1273, 0.3338, 0.3589, 0.07664, 0.5319, 0.4653, 0.2158, 0.1806, 0.5319, 0.03986, 0.5319, 0.4653, 0.3589, 0.07664, 0.7049, 0.07664, 0.5319, 0.4653, 0.5319, 0.03986, 0.848, 0.1806, 0.5319, 0.4653, 0.7049, 0.07664, 0.9003, 0.6779, 0.5319, 0.4653, 0.955, 0.5097, 0.9365, 0.3338, 0.5319, 0.4653, 0.848, 0.1806])
me_x_1.materials.append(mat_x)
me_x_1.use_remesh_preserve_volume = False
me_x_1.use_remesh_preserve_attributes = False
me_x_1.use_mirror_vertex_groups = False
me_x_1.update()
me_001 = bpy.data.meshes.new('球.001')
me_001.from_pydata([(-0.2817, 0.0, 0.9595), (-0.5406, 0.0, 0.8413), (-0.7557, 0.0, 0.6549), (-0.9096, 0.0, 0.4154), (-0.9898, 0.0, 0.1423), (-0.9898, 0.0, -0.1423), (-0.9096, 0.0, -0.4154), (-0.7557, 0.0, -0.6549), (-0.5406, 0.0, -0.8413), (-0.2817, 0.0, -0.9595), (-0.2574, 0.1146, 0.9595), (-0.4939, 0.2199, 0.8413), (-0.6904, 0.3074, 0.6549), (-0.831, 0.37, 0.4154), (-0.9042, 0.4026, 0.1423), (-0.9042, 0.4026, -0.1423), (-0.831, 0.37, -0.4154), (-0.6904, 0.3074, -0.6549), (-0.4939, 0.2199, -0.8413), (-0.2574, 0.1146, -0.9595), (-0.1885, 0.2094, 0.9595), (-0.3618, 0.4018, 0.8413), (-0.5057, 0.5616, 0.6549), (-0.6087, 0.676, 0.4154), (-0.6623, 0.7356, 0.1423), (-0.6623, 0.7356, -0.1423), (-0.6087, 0.676, -0.4154), (-0.5057, 0.5616, -0.6549), (-0.3618, 0.4018, -0.8413), (-0.1885, 0.2094, -0.9595), (-0.08706, 0.2679, 0.9595), (-0.1671, 0.5142, 0.8413), (-0.2335, 0.7188, 0.6549), (-0.2811, 0.8651, 0.4154), (-0.3059, 0.9414, 0.1423), (-0.3059, 0.9414, -0.1423), (-0.2811, 0.8651, -0.4154), (-0.2335, 0.7188, -0.6549), (-0.1671, 0.5142, -0.8413), (-0.08706, 0.2679, -0.9595), (0.02945, 0.2802, 0.9595), (0.05651, 0.5377, 0.8413), (0.079, 0.7516, 0.6549), (0.09508, 0.9046, 0.4154), (0.1035, 0.9844, 0.1423), (0.1035, 0.9844, -0.1423), (0.09508, 0.9046, -0.4154), (0.079, 0.7516, -0.6549), (0.05651, 0.5377, -0.8413), (0.02945, 0.2802, -0.9595), (-1.51e-07, 0.0, -1.0), (0.1409, 0.244, 0.9595), (0.2703, 0.4682, 0.8413), (0.3779, 0.6545, 0.6549), (0.4548, 0.7878, 0.4154), (0.4949, 0.8572, 0.1423), (0.4949, 0.8572, -0.1423), (0.4548, 0.7878, -0.4154), (0.3779, 0.6545, -0.6549), (0.2703, 0.4682, -0.8413), (0.1409, 0.244, -0.9595), (0.2279, 0.1656, 0.9595), (0.4374, 0.3178, 0.8413), (0.6114, 0.4442, 0.6549), (0.7359, 0.5347, 0.4154), (0.8008, 0.5818, 0.1423), (0.8008, 0.5818, -0.1423), (0.7359, 0.5347, -0.4154), (0.6114, 0.4442, -0.6549), (0.4374, 0.3178, -0.8413), (0.2279, 0.1656, -0.9595), (-2.987e-07, -3.139e-08, 1.0), (0.2756, 0.05858, 0.9595), (0.5288, 0.1124, 0.8413), (0.7392, 0.1571, 0.6549), (0.8898, 0.1891, 0.4154), (0.9682, 0.2058, 0.1423), (0.9682, 0.2058, -0.1423), (0.8898, 0.1891, -0.4154), (0.7392, 0.1571, -0.6549), (0.5288, 0.1124, -0.8413), (0.2756, 0.05858, -0.9595), (0.2756, -0.05858, 0.9595), (0.5288, -0.1124, 0.8413), (0.7392, -0.1571, 0.6549), (0.8898, -0.1891, 0.4154), (0.9682, -0.2058, 0.1423), (0.9682, -0.2058, -0.1423), (0.8898, -0.1891, -0.4154), (0.7392, -0.1571, -0.6549), (0.5288, -0.1124, -0.8413), (0.2756, -0.05858, -0.9595), (0.2279, -0.1656, 0.9595), (0.4374, -0.3178, 0.8413), (0.6114, -0.4442, 0.6549), (0.7359, -0.5347, 0.4154), (0.8008, -0.5818, 0.1423), (0.8008, -0.5818, -0.1423), (0.7359, -0.5347, -0.4154), (0.6114, -0.4442, -0.6549), (0.4374, -0.3178, -0.8413), (0.2279, -0.1656, -0.9595), (0.1409, -0.244, 0.9595), (0.2703, -0.4682, 0.8413), (0.3779, -0.6545, 0.6549), (0.4548, -0.7878, 0.4154), (0.4949, -0.8572, 0.1423), (0.4949, -0.8572, -0.1423), (0.4548, -0.7878, -0.4154), (0.3779, -0.6545, -0.6549), (0.2703, -0.4682, -0.8413), (0.1409, -0.244, -0.9595), (0.02945, -0.2802, 0.9595), (0.05651, -0.5377, 0.8413), (0.079, -0.7516, 0.6549), (0.09508, -0.9046, 0.4154), (0.1035, -0.9844, 0.1423), (0.1035, -0.9844, -0.1423), (0.09508, -0.9046, -0.4154), (0.079, -0.7516, -0.6549), (0.05651, -0.5377, -0.8413), (0.02945, -0.2802, -0.9595), (-0.08706, -0.2679, 0.9595), (-0.1671, -0.5142, 0.8413), (-0.2335, -0.7188, 0.6549), (-0.2811, -0.8651, 0.4154), (-0.3059, -0.9414, 0.1423), (-0.3059, -0.9414, -0.1423), (-0.2811, -0.8651, -0.4154), (-0.2335, -0.7188, -0.6549), (-0.1671, -0.5142, -0.8413), (-0.08706, -0.2679, -0.9595), (-0.1885, -0.2094, 0.9595), (-0.3618, -0.4018, 0.8413), (-0.5057, -0.5616, 0.6549), (-0.6087, -0.676, 0.4154), (-0.6623, -0.7356, 0.1423), (-0.6623, -0.7356, -0.1423), (-0.6087, -0.676, -0.4154), (-0.5057, -0.5616, -0.6549), (-0.3618, -0.4018, -0.8413), (-0.1885, -0.2094, -0.9595), (-0.2574, -0.1146, 0.9595), (-0.4939, -0.2199, 0.8413), (-0.6904, -0.3074, 0.6549), (-0.831, -0.37, 0.4154), (-0.9042, -0.4026, 0.1423), (-0.9042, -0.4026, -0.1423), (-0.831, -0.37, -0.4154), (-0.6904, -0.3074, -0.6549), (-0.4939, -0.2199, -0.8413), (-0.2574, -0.1146, -0.9595)], [], [(9, 8, 18, 19), (8, 7, 17, 18), (7, 6, 16, 17), (6, 5, 15, 16), (5, 4, 14, 15), (4, 3, 13, 14), (3, 2, 12, 13), (2, 1, 11, 12), (1, 0, 10, 11), (19, 18, 28, 29), (18, 17, 27, 28), (17, 16, 26, 27), (16, 15, 25, 26), (15, 14, 24, 25), (14, 13, 23, 24), (13, 12, 22, 23), (12, 11, 21, 22), (11, 10, 20, 21), (29, 28, 38, 39), (28, 27, 37, 38), (27, 26, 36, 37), (26, 25, 35, 36), (25, 24, 34, 35), (24, 23, 33, 34), (23, 22, 32, 33), (22, 21, 31, 32), (21, 20, 30, 31), (39, 38, 48, 49), (38, 37, 47, 48), (37, 36, 46, 47), (36, 35, 45, 46), (35, 34, 44, 45), (34, 33, 43, 44), (33, 32, 42, 43), (32, 31, 41, 42), (31, 30, 40, 41), (49, 48, 59, 60), (48, 47, 58, 59), (47, 46, 57, 58), (46, 45, 56, 57), (45, 44, 55, 56), (44, 43, 54, 55), (43, 42, 53, 54), (42, 41, 52, 53), (41, 40, 51, 52), (60, 59, 69, 70), (59, 58, 68, 69), (58, 57, 67, 68), (57, 56, 66, 67), (56, 55, 65, 66), (55, 54, 64, 65), (54, 53, 63, 64), (53, 52, 62, 63), (52, 51, 61, 62), (70, 69, 80, 81), (69, 68, 79, 80), (68, 67, 78, 79), (67, 66, 77, 78), (66, 65, 76, 77), (65, 64, 75, 76), (64, 63, 74, 75), (63, 62, 73, 74), (62, 61, 72, 73), (81, 80, 90, 91), (80, 79, 89, 90), (79, 78, 88, 89), (78, 77, 87, 88), (77, 76, 86, 87), (76, 75, 85, 86), (75, 74, 84, 85), (74, 73, 83, 84), (73, 72, 82, 83), (91, 90, 100, 101), (90, 89, 99, 100), (89, 88, 98, 99), (88, 87, 97, 98), (87, 86, 96, 97), (86, 85, 95, 96), (85, 84, 94, 95), (84, 83, 93, 94), (83, 82, 92, 93), (101, 100, 110, 111), (100, 99, 109, 110), (99, 98, 108, 109), (98, 97, 107, 108), (97, 96, 106, 107), (96, 95, 105, 106), (95, 94, 104, 105), (94, 93, 103, 104), (93, 92, 102, 103), (111, 110, 120, 121), (110, 109, 119, 120), (109, 108, 118, 119), (108, 107, 117, 118), (107, 106, 116, 117), (106, 105, 115, 116), (105, 104, 114, 115), (104, 103, 113, 114), (103, 102, 112, 113), (121, 120, 130, 131), (120, 119, 129, 130), (119, 118, 128, 129), (118, 117, 127, 128), (117, 116, 126, 127), (116, 115, 125, 126), (115, 114, 124, 125), (114, 113, 123, 124), (113, 112, 122, 123), (131, 130, 140, 141), (130, 129, 139, 140), (129, 128, 138, 139), (128, 127, 137, 138), (127, 126, 136, 137), (126, 125, 135, 136), (125, 124, 134, 135), (124, 123, 133, 134), (123, 122, 132, 133), (141, 140, 150, 151), (140, 139, 149, 150), (139, 138, 148, 149), (138, 137, 147, 148), (137, 136, 146, 147), (136, 135, 145, 146), (135, 134, 144, 145), (134, 133, 143, 144), (133, 132, 142, 143), (50, 9, 19), (0, 71, 10), (50, 19, 29), (10, 71, 20), (50, 29, 39), (20, 71, 30), (50, 39, 49), (30, 71, 40), (50, 49, 60), (40, 71, 51), (50, 60, 70), (51, 71, 61), (50, 70, 81), (61, 71, 72), (50, 81, 91), (72, 71, 82), (50, 91, 101), (82, 71, 92), (50, 101, 111), (92, 71, 102), (50, 111, 121), (102, 71, 112), (50, 121, 131), (112, 71, 122), (50, 131, 141), (122, 71, 132), (50, 141, 151), (132, 71, 142), (50, 151, 9), (151, 150, 8, 9), (150, 149, 7, 8), (149, 148, 6, 7), (148, 147, 5, 6), (147, 146, 4, 5), (146, 145, 3, 4), (145, 144, 2, 3), (144, 143, 1, 2), (143, 142, 0, 1), (142, 71, 0)])
me_001.polygons.foreach_set('use_smooth', [True] * 165)
_uv = me_001.uv_layers.new(name='UVマップ')
_uv.uv.foreach_set('vector', [0.1644, 0.7926, 0.1743, 0.7356, 0.2184, 0.7529, 0.1862, 0.801, 0.3087, 0.7375, 0.409, 0.6089, 0.4922, 0.6541, 0.4528, 0.8125, 0.409, 0.6089, 0.4546, 0.5541, 0.5116, 0.5856, 0.4922, 0.6541, 0.4546, 0.5541, 0.4825, 0.5222, 0.524, 0.5451, 0.5116, 0.5856, 0.4825, 0.5222, 0.502, 0.5004, 0.533, 0.5172, 0.524, 0.5451, 0.502, 0.5004, 0.5169, 0.4837, 0.5398, 0.4959, 0.533, 0.5172, 0.5169, 0.4837, 0.5289, 0.47, 0.5452, 0.4785, 0.5398, 0.4959, 0.5289, 0.47, 0.5391, 0.4581, 0.5497, 0.4634, 0.5452, 0.4785, 0.5391, 0.4581, 0.5483, 0.4469, 0.5535, 0.4495, 0.5497, 0.4634, 0.1862, 0.801, 0.2184, 0.7529, 0.2516, 0.7867, 0.2026, 0.8176, 0.4528, 0.8125, 0.4922, 0.6541, 0.5865, 0.6616, 0.615, 0.8223, 0.4922, 0.6541, 0.5116, 0.5856, 0.5764, 0.5911, 0.5865, 0.6616, 0.5116, 0.5856, 0.524, 0.5451, 0.5713, 0.5491, 0.5764, 0.5911, 0.524, 0.5451, 0.533, 0.5172, 0.5681, 0.5199, 0.5713, 0.5491, 0.533, 0.5172, 0.5398, 0.4959, 0.5657, 0.4978, 0.5681, 0.5199, 0.5398, 0.4959, 0.5452, 0.4785, 0.5635, 0.4797, 0.5657, 0.4978, 0.5452, 0.4785, 0.5497, 0.4634, 0.5615, 0.4641, 0.5635, 0.4797, 0.5497, 0.4634, 0.5535, 0.4495, 0.5593, 0.4498, 0.5615, 0.4641, 0.2026, 0.8176, 0.2516, 0.7867, 0.2682, 0.8311, 0.2109, 0.8394, 0.615, 0.8223, 0.5865, 0.6616, 0.6758, 0.6301, 0.7671, 0.7653, 0.5865, 0.6616, 0.5764, 0.5911, 0.6378, 0.5698, 0.6758, 0.6301, 0.5764, 0.5911, 0.5713, 0.5491, 0.6161, 0.5335, 0.6378, 0.5698, 0.5713, 0.5491, 0.5681, 0.5199, 0.6013, 0.5082, 0.6161, 0.5335, 0.5681, 0.5199, 0.5657, 0.4978, 0.5901, 0.4889, 0.6013, 0.5082, 0.5657, 0.4978, 0.5635, 0.4797, 0.5808, 0.4733, 0.5901, 0.4889, 0.5635, 0.4797, 0.5615, 0.4641, 0.5725, 0.4598, 0.5808, 0.4733, 0.5615, 0.4641, 0.5593, 0.4498, 0.5648, 0.4477, 0.5725, 0.4598, 0.2109, 0.8394, 0.2682, 0.8311, 0.2654, 0.8784, 0.2097, 0.8626, 0.7671, 0.7653, 0.6758, 0.6301, 0.7445, 0.5651, 0.883, 0.6514, 0.6758, 0.6301, 0.6378, 0.5698, 0.6853, 0.5254, 0.7445, 0.5651, 0.6378, 0.5698, 0.6161, 0.5335, 0.6507, 0.5011, 0.6853, 0.5254, 0.6161, 0.5335, 0.6013, 0.5082, 0.6269, 0.4839, 0.6507, 0.5011, 0.6013, 0.5082, 0.5901, 0.4889, 0.6088, 0.4709, 0.6269, 0.4839, 0.5901, 0.4889, 0.5808, 0.4733, 0.5939, 0.4604, 0.6088, 0.4709, 0.5808, 0.4733, 0.5725, 0.4598, 0.5809, 0.4514, 0.5939, 0.4604, 0.5725, 0.4598, 0.5648, 0.4477, 0.5689, 0.4435, 0.5809, 0.4514, 0.2097, 0.8626, 0.2654, 0.8784, 0.2435, 0.9205, 0.199, 0.8834, 0.883, 0.6514, 0.7445, 0.5651, 0.7808, 0.4776, 0.9424, 0.5002, 0.7445, 0.5651, 0.6853, 0.5254, 0.7106, 0.4655, 0.7808, 0.4776, 0.6853, 0.5254, 0.6507, 0.5011, 0.6691, 0.4574, 0.7106, 0.4655, 0.6507, 0.5011, 0.6269, 0.4839, 0.6404, 0.4514, 0.6691, 0.4574, 0.6269, 0.4839, 0.6088, 0.4709, 0.6185, 0.4468, 0.6404, 0.4514, 0.6088, 0.4709, 0.5939, 0.4604, 0.6007, 0.4433, 0.6185, 0.4468, 0.5939, 0.4604, 0.5809, 0.4514, 0.5852, 0.4404, 0.6007, 0.4433, 0.5809, 0.4514, 0.5689, 0.4435, 0.5709, 0.438, 0.5852, 0.4404, 0.199, 0.8834, 0.2435, 0.9205, 0.2064, 0.95, 0.1809, 0.8981, 0.9424, 0.5002, 0.7808, 0.4776, 0.7784, 0.383, 0.9352, 0.3379, 0.7808, 0.4776, 0.7106, 0.4655, 0.7094, 0.4005, 0.7784, 0.383, 0.7106, 0.4655, 0.6691, 0.4574, 0.6681, 0.4099, 0.7094, 0.4005, 0.6691, 0.4574, 0.6404, 0.4514, 0.6394, 0.4162, 0.6681, 0.4099, 0.6404, 0.4514, 0.6185, 0.4468, 0.6176, 0.4209, 0.6394, 0.4162, 0.6185, 0.4468, 0.6007, 0.4433, 0.5999, 0.4249, 0.6176, 0.4209, 0.6007, 0.4433, 0.5852, 0.4404, 0.5845, 0.4286, 0.5999, 0.4249, 0.5852, 0.4404, 0.5709, 0.438, 0.5706, 0.4322, 0.5845, 0.4286, 0.1809, 0.8981, 0.2064, 0.95, 0.1605, 0.9619, 0.1583, 0.9041, 0.9352, 0.3379, 0.7784, 0.383, 0.7378, 0.2975, 0.8627, 0.1926, 0.7784, 0.383, 0.7094, 0.4005, 0.6818, 0.3416, 0.7378, 0.2975, 0.7094, 0.4005, 0.6681, 0.4099, 0.6479, 0.367, 0.6818, 0.3416, 0.6681, 0.4099, 0.6394, 0.4162, 0.6243, 0.3844, 0.6479, 0.367, 0.6394, 0.4162, 0.6176, 0.4209, 0.6063, 0.3976, 0.6243, 0.3844, 0.6176, 0.4209, 0.5999, 0.4249, 0.5917, 0.4084, 0.6063, 0.3976, 0.5999, 0.4249, 0.5845, 0.4286, 0.5792, 0.418, 0.5917, 0.4084, 0.5845, 0.4286, 0.5706, 0.4322, 0.5679, 0.427, 0.5792, 0.418, 0.1583, 0.9041, 0.1605, 0.9619, 0.1138, 0.9541, 0.1353, 0.9004, 0.8627, 0.1926, 0.7378, 0.2975, 0.6659, 0.236, 0.7373, 0.08928, 0.7378, 0.2975, 0.6818, 0.3416, 0.6326, 0.299, 0.6659, 0.236, 0.6818, 0.3416, 0.6479, 0.367, 0.612, 0.336, 0.6326, 0.299, 0.6479, 0.367, 0.6243, 0.3844, 0.5975, 0.3615, 0.612, 0.336, 0.6243, 0.3844, 0.6063, 0.3976, 0.5864, 0.3808, 0.5975, 0.3615, 0.6063, 0.3976, 0.5917, 0.4084, 0.5775, 0.3967, 0.5864, 0.3808, 0.5917, 0.4084, 0.5792, 0.418, 0.57, 0.4106, 0.5775, 0.3967, 0.5792, 0.418, 0.5679, 0.427, 0.5633, 0.4234, 0.57, 0.4106, 0.1353, 0.9004, 0.1138, 0.9541, 0.07424, 0.928, 0.1157, 0.8876, 0.7373, 0.08928, 0.6659, 0.236, 0.5751, 0.209, 0.5807, 0.04594, 0.6659, 0.236, 0.6326, 0.299, 0.5704, 0.2801, 0.5751, 0.209, 0.6326, 0.299, 0.612, 0.336, 0.5666, 0.3223, 0.5704, 0.2801, 0.612, 0.336, 0.5975, 0.3615, 0.5637, 0.3515, 0.5666, 0.3223, 0.5975, 0.3615, 0.5864, 0.3808, 0.5615, 0.3737, 0.5637, 0.3515, 0.5864, 0.3808, 0.5775, 0.3967, 0.5598, 0.3918, 0.5615, 0.3737, 0.5775, 0.3967, 0.57, 0.4106, 0.5585, 0.4075, 0.5598, 0.3918, 0.57, 0.4106, 0.5633, 0.4234, 0.5577, 0.4219, 0.5585, 0.4075, 0.1157, 0.8876, 0.07424, 0.928, 0.04875, 0.888, 0.1031, 0.868, 0.5807, 0.04594, 0.5751, 0.209, 0.4813, 0.2213, 0.42, 0.07004, 0.5751, 0.209, 0.5704, 0.2801, 0.5059, 0.2881, 0.4813, 0.2213, 0.5704, 0.2801, 0.5666, 0.3223, 0.5196, 0.3282, 0.5059, 0.2881, 0.5666, 0.3223, 0.5637, 0.3515, 0.5288, 0.356, 0.5196, 0.3282, 0.5637, 0.3515, 0.5615, 0.3737, 0.5358, 0.3772, 0.5288, 0.356, 0.5615, 0.3737, 0.5598, 0.3918, 0.5416, 0.3945, 0.5358, 0.3772, 0.5598, 0.3918, 0.5585, 0.4075, 0.5468, 0.4093, 0.5416, 0.3945, 0.5585, 0.4075, 0.5577, 0.4219, 0.5519, 0.4228, 0.5468, 0.4093, 0.1031, 0.868, 0.04875, 0.888, 0.04172, 0.8411, 0.09948, 0.845, 0.42, 0.07004, 0.4813, 0.2213, 0.4005, 0.2707, 0.283, 0.1574, 0.4813, 0.2213, 0.5059, 0.2881, 0.4502, 0.3217, 0.4005, 0.2707, 0.5059, 0.2881, 0.5196, 0.3282, 0.479, 0.3528, 0.4502, 0.3217, 0.5196, 0.3282, 0.5288, 0.356, 0.4987, 0.3744, 0.479, 0.3528, 0.5288, 0.356, 0.5358, 0.3772, 0.5137, 0.391, 0.4987, 0.3744, 0.5358, 0.3772, 0.5416, 0.3945, 0.5261, 0.4044, 0.5137, 0.391, 0.5416, 0.3945, 0.5468, 0.4093, 0.5369, 0.4158, 0.5261, 0.4044, 0.5468, 0.4093, 0.5519, 0.4228, 0.547, 0.4261, 0.5369, 0.4158, 0.09948, 0.845, 0.04172, 0.8411, 0.05436, 0.7954, 0.1056, 0.8224, 0.283, 0.1574, 0.4005, 0.2707, 0.3468, 0.3486, 0.1934, 0.2929, 0.4005, 0.2707, 0.4502, 0.3217, 0.413, 0.3751, 0.3468, 0.3486, 0.4502, 0.3217, 0.479, 0.3528, 0.4519, 0.3917, 0.413, 0.3751, 0.479, 0.3528, 0.4987, 0.3744, 0.4788, 0.4035, 0.4519, 0.3917, 0.4987, 0.3744, 0.5137, 0.391, 0.4992, 0.4125, 0.4788, 0.4035, 0.5137, 0.391, 0.5261, 0.4044, 0.5159, 0.4197, 0.4992, 0.4125, 0.5261, 0.4044, 0.5369, 0.4158, 0.5305, 0.4257, 0.5159, 0.4197, 0.5369, 0.4158, 0.547, 0.4261, 0.5439, 0.431, 0.5305, 0.4257, 0.1056, 0.8224, 0.05436, 0.7954, 0.08449, 0.7588, 0.1203, 0.8043, 0.1934, 0.2929, 0.3468, 0.3486, 0.3295, 0.4417, 0.1667, 0.4532, 0.3468, 0.3486, 0.413, 0.3751, 0.4007, 0.4389, 0.3295, 0.4417, 0.413, 0.3751, 0.4519, 0.3917, 0.443, 0.4383, 0.4007, 0.4389, 0.4519, 0.3917, 0.4788, 0.4035, 0.4723, 0.4381, 0.443, 0.4383, 0.4788, 0.4035, 0.4992, 0.4125, 0.4946, 0.438, 0.4723, 0.4381, 0.4992, 0.4125, 0.5159, 0.4197, 0.5129, 0.4378, 0.4946, 0.438, 0.5159, 0.4197, 0.5305, 0.4257, 0.5286, 0.4374, 0.5129, 0.4378, 0.5305, 0.4257, 0.5439, 0.431, 0.543, 0.4368, 0.5286, 0.4374, 0.1203, 0.8043, 0.08449, 0.7588, 0.1269, 0.7377, 0.1411, 0.7938, 0.1667, 0.4532, 0.3295, 0.4417, 0.3515, 0.5337, 0.2075, 0.6104, 0.3295, 0.4417, 0.4007, 0.4389, 0.4154, 0.5023, 0.3515, 0.5337, 0.4007, 0.4389, 0.443, 0.4383, 0.4538, 0.4844, 0.4154, 0.5023, 0.443, 0.4383, 0.4723, 0.4381, 0.4805, 0.4724, 0.4538, 0.4844, 0.4723, 0.4381, 0.4946, 0.438, 0.5009, 0.4632, 0.4805, 0.4724, 0.4946, 0.438, 0.5129, 0.4378, 0.5174, 0.4556, 0.5009, 0.4632, 0.5129, 0.4378, 0.5286, 0.4374, 0.5317, 0.4489, 0.5174, 0.4556, 0.5286, 0.4374, 0.543, 0.4368, 0.5446, 0.4424, 0.5317, 0.4489, 0.1555, 0.848, 0.1644, 0.7926, 0.1862, 0.801, 0.5483, 0.4469, 0.557, 0.4359, 0.5535, 0.4495, 0.1555, 0.848, 0.1862, 0.801, 0.2026, 0.8176, 0.5535, 0.4495, 0.557, 0.4359, 0.5593, 0.4498, 0.1555, 0.848, 0.2026, 0.8176, 0.2109, 0.8394, 0.5593, 0.4498, 0.557, 0.4359, 0.5648, 0.4477, 0.1555, 0.848, 0.2109, 0.8394, 0.2097, 0.8626, 0.5648, 0.4477, 0.557, 0.4359, 0.5689, 0.4435, 0.1555, 0.848, 0.2097, 0.8626, 0.199, 0.8834, 0.5689, 0.4435, 0.557, 0.4359, 0.5709, 0.438, 0.1555, 0.848, 0.199, 0.8834, 0.1809, 0.8981, 0.5709, 0.438, 0.557, 0.4359, 0.5706, 0.4322, 0.1555, 0.848, 0.1809, 0.8981, 0.1583, 0.9041, 0.5706, 0.4322, 0.557, 0.4359, 0.5679, 0.427, 0.1555, 0.848, 0.1583, 0.9041, 0.1353, 0.9004, 0.5679, 0.427, 0.557, 0.4359, 0.5633, 0.4234, 0.1555, 0.848, 0.1353, 0.9004, 0.1157, 0.8876, 0.5633, 0.4234, 0.557, 0.4359, 0.5577, 0.4219, 0.1555, 0.848, 0.1157, 0.8876, 0.1031, 0.868, 0.5577, 0.4219, 0.557, 0.4359, 0.5519, 0.4228, 0.1555, 0.848, 0.1031, 0.868, 0.09948, 0.845, 0.5519, 0.4228, 0.557, 0.4359, 0.547, 0.4261, 0.1555, 0.848, 0.09948, 0.845, 0.1056, 0.8224, 0.547, 0.4261, 0.557, 0.4359, 0.5439, 0.431, 0.1555, 0.848, 0.1056, 0.8224, 0.1203, 0.8043, 0.5439, 0.431, 0.557, 0.4359, 0.543, 0.4368, 0.1555, 0.848, 0.1203, 0.8043, 0.1411, 0.7938, 0.543, 0.4368, 0.557, 0.4359, 0.5446, 0.4424, 0.1555, 0.848, 0.1411, 0.7938, 0.1644, 0.7926, 0.1411, 0.7938, 0.1269, 0.7377, 0.1743, 0.7356, 0.1644, 0.7926, 0.2075, 0.6104, 0.3515, 0.5337, 0.409, 0.6089, 0.3087, 0.7375, 0.3515, 0.5337, 0.4154, 0.5023, 0.4546, 0.5541, 0.409, 0.6089, 0.4154, 0.5023, 0.4538, 0.4844, 0.4825, 0.5222, 0.4546, 0.5541, 0.4538, 0.4844, 0.4805, 0.4724, 0.502, 0.5004, 0.4825, 0.5222, 0.4805, 0.4724, 0.5009, 0.4632, 0.5169, 0.4837, 0.502, 0.5004, 0.5009, 0.4632, 0.5174, 0.4556, 0.5289, 0.47, 0.5169, 0.4837, 0.5174, 0.4556, 0.5317, 0.4489, 0.5391, 0.4581, 0.5289, 0.47, 0.5317, 0.4489, 0.5446, 0.4424, 0.5483, 0.4469, 0.5391, 0.4581, 0.5446, 0.4424, 0.557, 0.4359, 0.5483, 0.4469])
me_001.materials.append(mat_003)
me_001.use_remesh_preserve_volume = False
me_001.use_remesh_preserve_attributes = False
me_001.use_mirror_vertex_groups = False
me_001.update()

# ---- objects
ob_x = bpy.data.objects.new('球', me_x)
ob_x_1 = bpy.data.objects.new('円錐', me_x_1)
ob_lamp = bpy.data.objects.new('Lamp', light_lamp)
ob_camera = bpy.data.objects.new('Camera', cam_camera)
ob_001 = bpy.data.objects.new('球.001', me_001)

# ---- transforms, parenting, visibility, modifiers, constraints
ob_x.location = (0.0, 0.0, 1.585)
ob_x.scale = (0.7032, 0.7032, 0.7032)
ob_x.lineart.crease_threshold = 0.0
ob_x_1.location = (0.0, 0.0, 0.0)
ob_x_1.rotation_euler = (3.142, -0.0, 0.0)
ob_x_1.lineart.crease_threshold = 0.0
ob_lamp.location = (4.076, 1.005, 5.904)
ob_lamp.rotation_euler = (0.6503, 0.05522, 1.866)
ob_lamp.lock_rotations_4d = False
ob_lamp.empty_display_type = 'ARROWS'
ob_lamp.color = (0.0, 0.0, 0.0, 0.0)
ob_lamp.lineart.crease_threshold = 0.0
ob_camera.location = (7.481, -6.508, 5.344)
ob_camera.rotation_euler = (1.109, 0.01082, 0.8149)
ob_camera.lock_rotations_4d = False
ob_camera.empty_display_type = 'ARROWS'
ob_camera.color = (0.0, 0.0, 0.0, 0.0)
ob_camera.display_type = 'WIRE'
ob_camera.lineart.crease_threshold = 0.0
ob_001.location = (-0.1638, 0.0, 2.709)
ob_001.scale = (0.6589, 0.6589, 0.6589)
ob_001.lineart.crease_threshold = 0.0

# ---- collection membership
col_collection_1.objects.link(ob_x)
col_collection_1.objects.link(ob_x_1)
col_collection_1.objects.link(ob_lamp)
col_collection_1.objects.link(ob_camera)
col_collection_1.objects.link(ob_001)

# ---- scene / render settings (as saved in the file)
scene.camera = ob_camera
scene.frame_start = 1; scene.frame_end = 250; scene.frame_set(1)
scene.render.engine = 'BLENDER_EEVEE_NEXT'
scene.render.resolution_percentage = 50
scene.render.dither_intensity = 0.0
scene.cycles.use_denoising = False
scene.cycles.samples = 10
scene.cycles.sampling_pattern = 'TABULATED_SOBOL'
scene.cycles.light_sampling_threshold = 0.0
scene.cycles.use_adaptive_sampling = False
scene.cycles.use_light_tree = False
scene.cycles.blur_glossy = 0.0
scene.cycles.pixel_filter_type = 'GAUSSIAN'
scene.cycles.sample_clamp_indirect = 0.0
scene.view_settings.view_transform = 'Standard'
bpy.context.view_layer.update()
